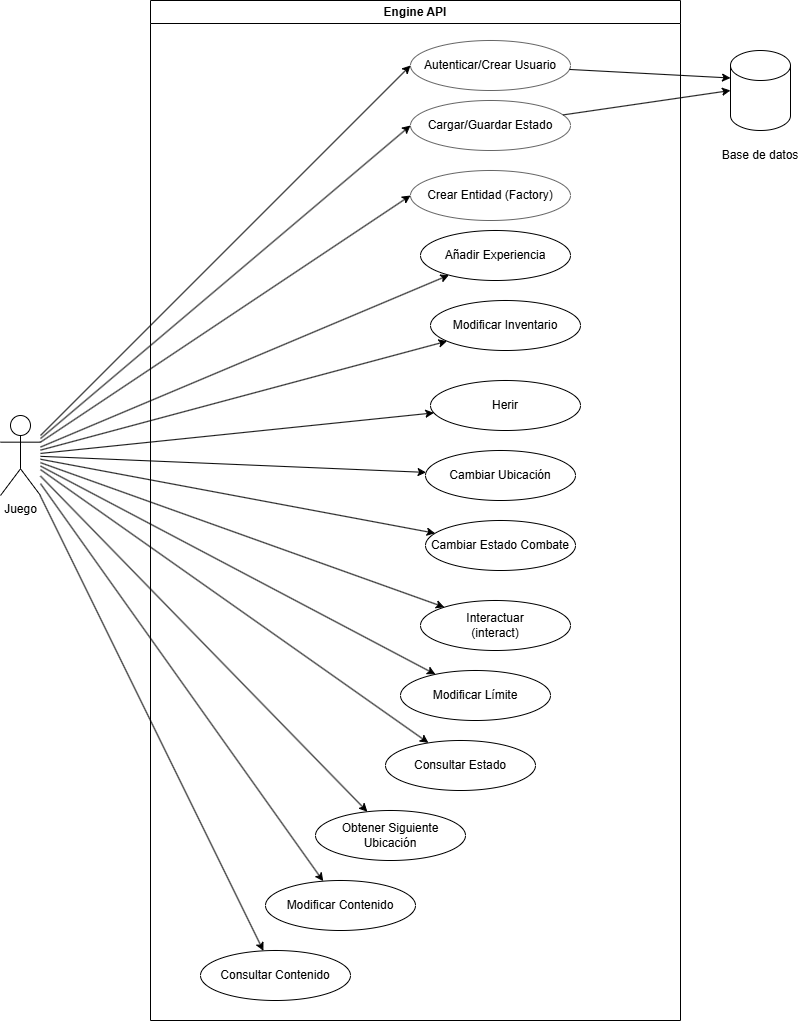

The diagram above was exported from draw.io. Its source (the exported page's mxGraphModel, read from the mxfile embedded in the PNG):
<mxGraphModel dx="1426" dy="841" grid="1" gridSize="10" guides="1" tooltips="1" connect="1" arrows="1" fold="1" page="1" pageScale="1" pageWidth="1169" pageHeight="827" math="0" shadow="0">
  <root>
    <mxCell id="0" />
    <mxCell id="1" parent="0" />
    <mxCell id="Actor_Game" parent="1" style="shape=umlActor;verticalLabelPosition=bottom;verticalAlign=top;html=1;outlineConnect=0;" value="Juego" vertex="1">
      <mxGeometry height="80" width="40" x="190" y="555" as="geometry" />
    </mxCell>
    <mxCell id="Sys_Engine" parent="1" style="swimlane;whiteSpace=wrap;html=1;startSize=23;" value="Engine API" vertex="1">
      <mxGeometry height="1020" width="530" x="340" y="140" as="geometry" />
    </mxCell>
    <mxCell id="UC_Auth" parent="Sys_Engine" style="ellipse;whiteSpace=wrap;html=1;fillColor=none;strokeColor=#666666;" value="Autenticar/Crear Usuario" vertex="1">
      <mxGeometry height="50" width="160" x="260" y="40" as="geometry" />
    </mxCell>
    <mxCell id="UC_Persistence" parent="Sys_Engine" style="ellipse;whiteSpace=wrap;html=1;fillColor=none;strokeColor=#666666;" value="Cargar/Guardar Estado" vertex="1">
      <mxGeometry height="50" width="160" x="260" y="100" as="geometry" />
    </mxCell>
    <mxCell id="UC_Create" parent="Sys_Engine" style="ellipse;whiteSpace=wrap;html=1;fillColor=none;strokeColor=#666666;" value="Crear Entidad (Factory)" vertex="1">
      <mxGeometry height="50" width="160" x="260" y="170" as="geometry" />
    </mxCell>
    <mxCell id="UC_Char_Exp" parent="Sys_Engine" style="ellipse;whiteSpace=wrap;html=1;" value="Añadir Experiencia" vertex="1">
      <mxGeometry height="50" width="150" x="270" y="230" as="geometry" />
    </mxCell>
    <mxCell id="UC_Char_Inv" parent="Sys_Engine" style="ellipse;whiteSpace=wrap;html=1;" value="Modificar Inventario" vertex="1">
      <mxGeometry height="50" width="150" x="280" y="300" as="geometry" />
    </mxCell>
    <mxCell id="UC_Char_Loc" parent="Sys_Engine" style="ellipse;whiteSpace=wrap;html=1;" value="Cambiar Ubicación" vertex="1">
      <mxGeometry height="50" width="150" x="275" y="450" as="geometry" />
    </mxCell>
    <mxCell id="UC_Char_Combat" parent="Sys_Engine" style="ellipse;whiteSpace=wrap;html=1;" value="Cambiar Estado Combate" vertex="1">
      <mxGeometry height="50" width="150" x="275" y="520" as="geometry" />
    </mxCell>
    <mxCell id="UC_Enemy_Hit" parent="Sys_Engine" style="ellipse;whiteSpace=wrap;html=1;" value="Herir" vertex="1">
      <mxGeometry height="50" width="150" x="280" y="380" as="geometry" />
    </mxCell>
    <mxCell id="UC_NPC_Read" parent="Sys_Engine" style="ellipse;whiteSpace=wrap;html=1;" value="Consultar Estado" vertex="1">
      <mxGeometry height="50" width="150" x="235" y="740" as="geometry" />
    </mxCell>
    <mxCell id="UC_NPC_Interact" parent="Sys_Engine" style="ellipse;whiteSpace=wrap;html=1;" value="Interactuar&#10;(interact)" vertex="1">
      <mxGeometry height="50" width="150" x="270" y="600" as="geometry" />
    </mxCell>
    <mxCell id="UC_NPC_Limit" parent="Sys_Engine" style="ellipse;whiteSpace=wrap;html=1;" value="Modificar Límite" vertex="1">
      <mxGeometry height="50" width="150" x="250" y="670" as="geometry" />
    </mxCell>
    <mxCell id="UC_Loc_Read" parent="Sys_Engine" style="ellipse;whiteSpace=wrap;html=1;" value="Consultar Contenido" vertex="1">
      <mxGeometry height="50" width="150" x="50" y="950" as="geometry" />
    </mxCell>
    <mxCell id="UC_Loc_Mod" parent="Sys_Engine" style="ellipse;whiteSpace=wrap;html=1;" value="Modificar Contenido" vertex="1">
      <mxGeometry height="50" width="150" x="115" y="880" as="geometry" />
    </mxCell>
    <mxCell id="UC_Conn_Next" parent="Sys_Engine" style="ellipse;whiteSpace=wrap;html=1;" value="Obtener Siguiente&#10;Ubicación" vertex="1">
      <mxGeometry height="50" width="150" x="165" y="810" as="geometry" />
    </mxCell>
    <mxCell id="R_C1" edge="1" parent="1" source="Actor_Game" style="entryX=0;entryY=0.5;entryDx=0;entryDy=0;" target="UC_Auth">
      <mxGeometry relative="1" as="geometry" />
    </mxCell>
    <mxCell id="R_C2" edge="1" parent="1" source="Actor_Game" style="entryX=0;entryY=0.5;entryDx=0;entryDy=0;" target="UC_Persistence">
      <mxGeometry relative="1" as="geometry">
        <mxPoint x="517" y="273" as="targetPoint" />
      </mxGeometry>
    </mxCell>
    <mxCell id="R_C3" edge="1" parent="1" source="Actor_Game" style="entryX=0;entryY=0.5;entryDx=0;entryDy=0;" target="UC_Create">
      <mxGeometry relative="1" as="geometry">
        <mxPoint x="512" y="332" as="targetPoint" />
      </mxGeometry>
    </mxCell>
    <mxCell id="R_Ch3" edge="1" parent="1" source="Actor_Game" target="UC_Char_Exp">
      <mxGeometry relative="1" as="geometry" />
    </mxCell>
    <mxCell id="R_Ch4" edge="1" parent="1" source="Actor_Game" target="UC_Char_Inv">
      <mxGeometry relative="1" as="geometry" />
    </mxCell>
    <mxCell id="R_Ch5" edge="1" parent="1" source="Actor_Game" target="UC_Char_Loc">
      <mxGeometry relative="1" as="geometry" />
    </mxCell>
    <mxCell id="R_Ch6" edge="1" parent="1" source="Actor_Game" target="UC_Char_Combat">
      <mxGeometry relative="1" as="geometry" />
    </mxCell>
    <mxCell id="R_En2" edge="1" parent="1" source="Actor_Game" target="UC_Enemy_Hit">
      <mxGeometry relative="1" as="geometry" />
    </mxCell>
    <mxCell id="R_Np1" edge="1" parent="1" source="Actor_Game" target="UC_NPC_Read">
      <mxGeometry relative="1" as="geometry" />
    </mxCell>
    <mxCell id="R_Np2" edge="1" parent="1" source="Actor_Game" target="UC_NPC_Interact">
      <mxGeometry relative="1" as="geometry" />
    </mxCell>
    <mxCell id="R_Np3" edge="1" parent="1" source="Actor_Game" target="UC_NPC_Limit">
      <mxGeometry relative="1" as="geometry" />
    </mxCell>
    <mxCell id="R_Lc1" edge="1" parent="1" source="Actor_Game" target="UC_Loc_Read">
      <mxGeometry relative="1" as="geometry" />
    </mxCell>
    <mxCell id="R_Lc2" edge="1" parent="1" source="Actor_Game" target="UC_Loc_Mod">
      <mxGeometry relative="1" as="geometry" />
    </mxCell>
    <mxCell id="R_Cn2" edge="1" parent="1" source="Actor_Game" target="UC_Conn_Next">
      <mxGeometry relative="1" as="geometry" />
    </mxCell>
    <mxCell id="R_DB1" edge="1" parent="1" source="UC_Auth" style="entryX=0;entryY=0;entryDx=0;entryDy=27.5;entryPerimeter=0;" target="-xCaYjN2UBH9d9F7_EB_-1">
      <mxGeometry relative="1" as="geometry">
        <mxPoint x="1020" y="228.6111111111111" as="targetPoint" />
      </mxGeometry>
    </mxCell>
    <mxCell id="R_DB2" edge="1" parent="1" source="UC_Persistence" style="entryX=0;entryY=0.5;entryDx=0;entryDy=0;entryPerimeter=0;" target="-xCaYjN2UBH9d9F7_EB_-1">
      <mxGeometry relative="1" as="geometry">
        <mxPoint x="1020" y="231.94444444444434" as="targetPoint" />
      </mxGeometry>
    </mxCell>
    <mxCell id="-xCaYjN2UBH9d9F7_EB_-1" parent="1" style="shape=cylinder3;whiteSpace=wrap;html=1;boundedLbl=1;backgroundOutline=1;size=15;" value="" vertex="1">
      <mxGeometry height="80" width="60" x="920" y="190" as="geometry" />
    </mxCell>
    <mxCell id="-xCaYjN2UBH9d9F7_EB_-2" parent="1" style="text;html=1;whiteSpace=wrap;strokeColor=none;fillColor=none;align=center;verticalAlign=middle;rounded=0;autosize=1;resizable=0;" value="Base de datos" vertex="1">
      <mxGeometry height="30" width="100" x="900" y="280" as="geometry" />
    </mxCell>
  </root>
</mxGraphModel>